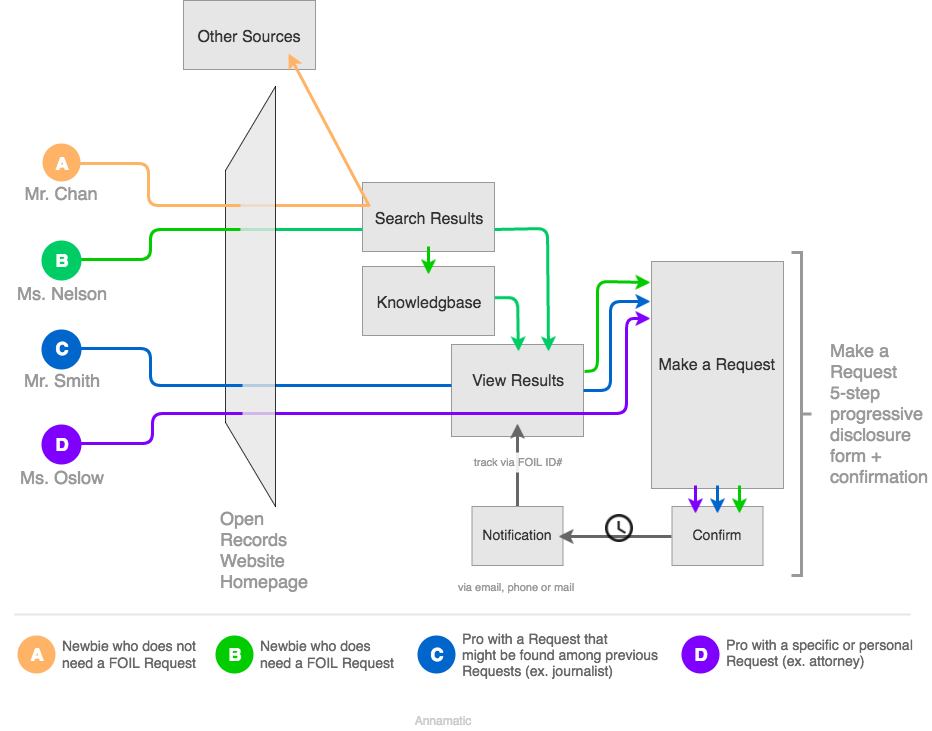

The diagram above was exported from draw.io. Its source (the exported page's mxGraphModel, read from the mxfile embedded in the PNG):
<mxGraphModel dx="1358" dy="814" grid="0" gridSize="10" guides="1" tooltips="1" connect="1" arrows="1" fold="1" page="1" pageScale="1" pageWidth="1024" pageHeight="768" background="#ffffff" math="0" shadow="0">
  <root>
    <mxCell id="0" />
    <mxCell id="1" parent="0" />
    <mxCell id="29" value="" style="group" parent="1" vertex="1" connectable="0">
      <mxGeometry x="412" y="209" width="132" height="69" as="geometry" />
    </mxCell>
    <mxCell id="7" value="" style="whiteSpace=wrap;html=1;rounded=0;strokeColor=#999999;strokeWidth=1;fillColor=#E6E6E6;fontSize=33;fontColor=#FF8000;align=left;" parent="29" vertex="1">
      <mxGeometry width="132" height="69" as="geometry" />
    </mxCell>
    <mxCell id="5" value="&lt;font style=&quot;font-size: 16px&quot; color=&quot;#333333&quot;&gt;Search Results&lt;/font&gt;" style="text;html=1;strokeColor=none;fillColor=none;align=center;verticalAlign=top;whiteSpace=wrap;rounded=0;fontSize=33;fontColor=#FF8000;spacing=0;" parent="29" vertex="1">
      <mxGeometry x="6" y="7" width="120" height="55" as="geometry" />
    </mxCell>
    <mxCell id="35" value="" style="group" parent="1" vertex="1" connectable="0">
      <mxGeometry x="501" y="371" width="132" height="92" as="geometry" />
    </mxCell>
    <mxCell id="36" value="" style="whiteSpace=wrap;html=1;rounded=0;strokeColor=#999999;strokeWidth=1;fillColor=#E6E6E6;fontSize=33;fontColor=#FF8000;align=left;" parent="35" vertex="1">
      <mxGeometry width="132" height="92" as="geometry" />
    </mxCell>
    <mxCell id="37" value="&lt;font style=&quot;font-size: 16px&quot; color=&quot;#333333&quot;&gt;View Results&lt;/font&gt;" style="text;html=1;strokeColor=none;fillColor=none;align=center;verticalAlign=top;whiteSpace=wrap;rounded=0;fontSize=33;fontColor=#FF8000;spacing=0;" parent="35" vertex="1">
      <mxGeometry x="6" y="7.333333333333332" width="120" height="73.33333333333333" as="geometry" />
    </mxCell>
    <mxCell id="70" value="" style="endArrow=none;html=1;fontSize=18;fontColor=#999999;strokeColor=#666666;strokeWidth=3;startArrow=classic;startFill=1;endFill=0;" parent="35" edge="1">
      <mxGeometry x="6" y="4" width="50" height="50" as="geometry">
        <mxPoint x="66" y="79" as="sourcePoint" />
        <mxPoint x="66" y="163" as="targetPoint" />
      </mxGeometry>
    </mxCell>
    <mxCell id="91" value="" style="line;strokeWidth=3;html=1;rounded=0;fillColor=#B3B3B3;fontSize=18;fontColor=#999999;align=left;strokeColor=#7F00FF;" parent="1" vertex="1">
      <mxGeometry x="289" y="435" width="351" height="10" as="geometry" />
    </mxCell>
    <mxCell id="90" value="" style="endArrow=classic;html=1;fontSize=18;fontColor=#999999;strokeColor=#7F00FF;strokeWidth=3;exitX=1;exitY=0.75;" parent="1" source="36" edge="1">
      <mxGeometry x="616" y="206" width="50" height="50" as="geometry">
        <mxPoint x="640" y="422" as="sourcePoint" />
        <mxPoint x="700" y="345" as="targetPoint" />
        <Array as="points">
          <mxPoint x="676" y="440" />
          <mxPoint x="676" y="345" />
        </Array>
      </mxGeometry>
    </mxCell>
    <mxCell id="64" value="" style="group" parent="1" vertex="1" connectable="0">
      <mxGeometry x="721.5" y="533" width="91" height="59" as="geometry" />
    </mxCell>
    <mxCell id="63" value="" style="group" parent="64" vertex="1" connectable="0">
      <mxGeometry width="91" height="59" as="geometry" />
    </mxCell>
    <mxCell id="56" value="" style="whiteSpace=wrap;html=1;rounded=0;strokeColor=#999999;strokeWidth=1;fillColor=#E6E6E6;fontSize=33;fontColor=#FF8000;align=left;" parent="63" vertex="1">
      <mxGeometry width="91" height="59" as="geometry" />
    </mxCell>
    <mxCell id="57" value="&lt;font color=&quot;#333333&quot; style=&quot;font-size: 14px&quot;&gt;Confirm&lt;/font&gt;" style="text;html=1;strokeColor=none;fillColor=none;align=center;verticalAlign=middle;whiteSpace=wrap;rounded=0;fontSize=33;fontColor=#FF8000;spacing=0;" parent="63" vertex="1">
      <mxGeometry x="15.5" y="6" width="60" height="33" as="geometry" />
    </mxCell>
    <mxCell id="48" value="" style="endArrow=classic;html=1;fontSize=18;fontColor=#999999;strokeColor=#0066CC;strokeWidth=3;entryX=-0.013;entryY=0.187;entryPerimeter=0;" parent="1" source="36" target="46" edge="1">
      <mxGeometry x="609" y="189" width="50" height="50" as="geometry">
        <mxPoint x="640" y="398" as="sourcePoint" />
        <mxPoint x="699" y="328" as="targetPoint" />
        <Array as="points">
          <mxPoint x="660" y="417" />
          <mxPoint x="660" y="328" />
        </Array>
      </mxGeometry>
    </mxCell>
    <mxCell id="33" value="" style="line;strokeWidth=3;html=1;rounded=0;fillColor=#B3B3B3;fontSize=18;fontColor=#999999;align=left;strokeColor=#0066CC;" parent="1" vertex="1">
      <mxGeometry x="289" y="407" width="212" height="10" as="geometry" />
    </mxCell>
    <mxCell id="25" value="" style="line;strokeWidth=3;html=1;rounded=0;fillColor=#B3B3B3;fontSize=18;fontColor=#999999;align=left;strokeColor=#FFB366;" parent="1" vertex="1">
      <mxGeometry x="289" y="227" width="130" height="10" as="geometry" />
    </mxCell>
    <mxCell id="27" value="" style="line;strokeWidth=3;html=1;rounded=0;fillColor=#B3B3B3;fontSize=18;fontColor=#999999;align=left;strokeColor=#00CC66;" parent="1" vertex="1">
      <mxGeometry x="290" y="251" width="122" height="10" as="geometry" />
    </mxCell>
    <mxCell id="2" value="" style="shape=trapezoid;whiteSpace=wrap;html=1;rounded=0;strokeColor=#000000;strokeWidth=1;fillColor=#E6E6E6;fontSize=33;fontColor=#FF8000;align=left;direction=north;opacity=80;" parent="1" vertex="1">
      <mxGeometry x="275" y="113" width="50" height="420" as="geometry" />
    </mxCell>
    <mxCell id="75" value="Open Records Website&lt;div&gt;Homepage&lt;/div&gt;" style="text;html=1;strokeColor=none;fillColor=none;align=left;verticalAlign=middle;whiteSpace=wrap;rounded=0;fontSize=18;fontColor=#999999;" parent="1" vertex="1">
      <mxGeometry x="268" y="536" width="90" height="80" as="geometry" />
    </mxCell>
    <mxCell id="87" value="" style="shape=curlyBracket;whiteSpace=wrap;html=1;rounded=0;strokeColor=#999999;strokeWidth=3;fillColor=none;fontSize=18;fontColor=#999999;align=center;direction=west;" parent="1" vertex="1">
      <mxGeometry x="841" y="279" width="20" height="323" as="geometry" />
    </mxCell>
    <mxCell id="88" value="Make a Request&lt;div&gt;5-step&lt;/div&gt;&lt;div&gt;progressive disclosure form&amp;nbsp;&lt;span&gt;+&lt;/span&gt;&lt;/div&gt;&lt;div&gt;confirmation&lt;/div&gt;" style="text;html=1;strokeColor=none;fillColor=none;align=left;verticalAlign=middle;whiteSpace=wrap;rounded=0;fontSize=18;fontColor=#999999;" parent="1" vertex="1">
      <mxGeometry x="878" y="429" width="40" height="20" as="geometry" />
    </mxCell>
    <mxCell id="65" value="" style="group" parent="1" vertex="1" connectable="0">
      <mxGeometry x="521.5" y="533" width="91" height="59" as="geometry" />
    </mxCell>
    <mxCell id="66" value="" style="group" parent="65" vertex="1" connectable="0">
      <mxGeometry width="91" height="59" as="geometry" />
    </mxCell>
    <mxCell id="67" value="" style="whiteSpace=wrap;html=1;rounded=0;strokeColor=#999999;strokeWidth=1;fillColor=#E6E6E6;fontSize=33;fontColor=#FF8000;align=left;" parent="66" vertex="1">
      <mxGeometry width="91" height="59" as="geometry" />
    </mxCell>
    <mxCell id="68" value="&lt;font color=&quot;#333333&quot; style=&quot;font-size: 14px&quot;&gt;Notification&lt;/font&gt;" style="text;html=1;strokeColor=none;fillColor=none;align=center;verticalAlign=middle;whiteSpace=wrap;rounded=0;fontSize=33;fontColor=#FF8000;spacing=0;" parent="66" vertex="1">
      <mxGeometry x="15.5" y="6" width="60" height="33" as="geometry" />
    </mxCell>
    <mxCell id="71" value="" style="endArrow=classic;html=1;fontSize=18;fontColor=#999999;strokeColor=#666666;strokeWidth=3;" parent="1" edge="1">
      <mxGeometry x="638" y="473" width="50" height="50" as="geometry">
        <mxPoint x="721" y="563" as="sourcePoint" />
        <mxPoint x="608" y="563" as="targetPoint" />
      </mxGeometry>
    </mxCell>
    <mxCell id="73" value="" style="shape=image;html=1;verticalAlign=top;verticalLabelPosition=bottom;labelBackgroundColor=#ffffff;imageAspect=0;aspect=fixed;image=https://cdn1.iconfinder.com/data/icons/material-device/20/access-time-128.png;rounded=0;strokeColor=#FF8000;strokeWidth=3;fillColor=#E6E6E6;fontSize=18;fontColor=#999999;align=center;" parent="1" vertex="1">
      <mxGeometry x="655" y="541" width="28" height="28" as="geometry" />
    </mxCell>
    <mxCell id="109" value="" style="edgeStyle=elbowEdgeStyle;elbow=horizontal;endArrow=none;html=1;strokeColor=#0066CC;strokeWidth=3;fontSize=18;fontColor=#999999;endFill=0;exitX=0.75;exitY=0;" parent="1" edge="1">
      <mxGeometry width="50" height="50" relative="1" as="geometry">
        <mxPoint x="121" y="375" as="sourcePoint" />
        <mxPoint x="292" y="412" as="targetPoint" />
        <Array as="points">
          <mxPoint x="200" y="406" />
        </Array>
      </mxGeometry>
    </mxCell>
    <mxCell id="101" value="" style="group" parent="1" vertex="1" connectable="0">
      <mxGeometry x="91" y="367" width="38" height="38" as="geometry" />
    </mxCell>
    <mxCell id="110" value="" style="edgeStyle=elbowEdgeStyle;elbow=horizontal;endArrow=none;html=1;strokeColor=#7F00FF;strokeWidth=3;fontSize=18;fontColor=#999999;endFill=0;" parent="1" edge="1">
      <mxGeometry x="108" y="417" width="50" height="50" as="geometry">
        <mxPoint x="112" y="470" as="sourcePoint" />
        <mxPoint x="292" y="440" as="targetPoint" />
      </mxGeometry>
    </mxCell>
    <mxCell id="104" value="" style="group" parent="1" vertex="1" connectable="0">
      <mxGeometry x="91" y="451" width="38" height="38" as="geometry" />
    </mxCell>
    <mxCell id="105" value="" style="ellipse;whiteSpace=wrap;html=1;rounded=0;strokeColor=none;strokeWidth=3;fillColor=#7F00FF;fontSize=18;fontColor=#999999;align=left;" parent="104" vertex="1">
      <mxGeometry width="40" height="40" as="geometry" />
    </mxCell>
    <mxCell id="106" value="&lt;font color=&quot;#ffffff&quot;&gt;&lt;b&gt;D&lt;/b&gt;&lt;/font&gt;" style="text;html=1;strokeColor=none;fillColor=none;align=center;verticalAlign=middle;whiteSpace=wrap;rounded=0;fontSize=18;fontColor=#999999;" parent="104" vertex="1">
      <mxGeometry y="9" width="40" height="20" as="geometry" />
    </mxCell>
    <mxCell id="117" value="" style="group" parent="1" vertex="1" connectable="0">
      <mxGeometry x="233" y="27" width="132" height="69" as="geometry" />
    </mxCell>
    <mxCell id="118" value="" style="whiteSpace=wrap;html=1;rounded=0;strokeColor=#999999;strokeWidth=1;fillColor=#E6E6E6;fontSize=33;fontColor=#FF8000;align=left;" parent="117" vertex="1">
      <mxGeometry width="132" height="69" as="geometry" />
    </mxCell>
    <mxCell id="119" value="&lt;font color=&quot;#333333&quot;&gt;&lt;span style=&quot;font-size: 16px&quot;&gt;Other Sources&lt;/span&gt;&lt;/font&gt;" style="text;html=1;strokeColor=none;fillColor=none;align=center;verticalAlign=top;whiteSpace=wrap;rounded=0;fontSize=33;fontColor=#FF8000;spacing=0;" parent="117" vertex="1">
      <mxGeometry x="6" y="7" width="120" height="55" as="geometry" />
    </mxCell>
    <mxCell id="122" value="&lt;font style=&quot;font-size: 11px&quot;&gt;via email, phone or mail&lt;/font&gt;" style="text;html=1;strokeColor=none;fillColor=none;align=center;verticalAlign=top;whiteSpace=wrap;rounded=0;fontSize=18;fontColor=#999999;" parent="1" vertex="1">
      <mxGeometry x="500" y="594" width="130" height="39" as="geometry" />
    </mxCell>
    <mxCell id="124" value="" style="whiteSpace=wrap;html=1;rounded=0;strokeColor=none;strokeWidth=3;fillColor=#FFFFFF;fontSize=18;fontColor=#999999;align=left;opacity=90;" parent="1" vertex="1">
      <mxGeometry x="515" y="479" width="120" height="20" as="geometry" />
    </mxCell>
    <mxCell id="123" value="&lt;font style=&quot;font-size: 11px&quot;&gt;track via FOIL ID#&lt;/font&gt;" style="text;html=1;strokeColor=none;fillColor=none;align=center;verticalAlign=top;whiteSpace=wrap;rounded=0;fontSize=18;fontColor=#999999;" parent="1" vertex="1">
      <mxGeometry x="514" y="469" width="106" height="39" as="geometry" />
    </mxCell>
    <mxCell id="140" value="" style="line;strokeWidth=2;html=1;rounded=0;fillColor=none;fontSize=14;fontColor=#999999;align=left;strokeColor=#E6E6E6;" parent="1" vertex="1">
      <mxGeometry x="64" y="636" width="896" height="10" as="geometry" />
    </mxCell>
    <mxCell id="141" value="" style="group" parent="1" vertex="1" connectable="0">
      <mxGeometry x="701" y="288" width="132" height="227" as="geometry" />
    </mxCell>
    <mxCell id="45" value="" style="whiteSpace=wrap;html=1;rounded=0;strokeColor=#999999;strokeWidth=1;fillColor=#E6E6E6;fontSize=33;fontColor=#FF8000;align=left;" parent="141" vertex="1">
      <mxGeometry width="132" height="227" as="geometry" />
    </mxCell>
    <mxCell id="46" value="&lt;font style=&quot;font-size: 16px&quot; color=&quot;#333333&quot;&gt;Make a Request&amp;nbsp;&lt;/font&gt;" style="text;html=1;strokeColor=none;fillColor=none;align=center;verticalAlign=middle;whiteSpace=wrap;rounded=0;fontSize=33;fontColor=#FF8000;spacing=0;" parent="141" vertex="1">
      <mxGeometry x="1" y="7" width="132" height="180" as="geometry" />
    </mxCell>
    <mxCell id="143" value="" style="endArrow=classic;html=1;fontSize=18;fontColor=#999999;strokeColor=#7F00FF;strokeWidth=3;startArrow=none;startFill=0;" parent="1" edge="1">
      <mxGeometry x="-35" y="50" width="50" height="50" as="geometry">
        <mxPoint x="745" y="512" as="sourcePoint" />
        <mxPoint x="745" y="540" as="targetPoint" />
      </mxGeometry>
    </mxCell>
    <mxCell id="151" value="" style="group" parent="1" vertex="1" connectable="0">
      <mxGeometry x="66" y="661" width="914" height="51" as="geometry" />
    </mxCell>
    <mxCell id="129" value="" style="group" parent="151" vertex="1" connectable="0">
      <mxGeometry width="194" height="40" as="geometry" />
    </mxCell>
    <mxCell id="125" value="" style="group" parent="129" vertex="1" connectable="0">
      <mxGeometry width="40" height="40" as="geometry" />
    </mxCell>
    <mxCell id="126" value="" style="ellipse;whiteSpace=wrap;html=1;rounded=0;strokeColor=none;strokeWidth=3;fillColor=#FFB366;fontSize=18;fontColor=#999999;align=left;" parent="125" vertex="1">
      <mxGeometry x="1" y="1" width="38" height="38" as="geometry" />
    </mxCell>
    <mxCell id="127" value="&lt;font color=&quot;#ffffff&quot;&gt;&lt;b&gt;A&lt;/b&gt;&lt;/font&gt;" style="text;html=1;strokeColor=none;fillColor=none;align=center;verticalAlign=middle;whiteSpace=wrap;rounded=0;fontSize=18;fontColor=#999999;" parent="125" vertex="1">
      <mxGeometry y="9" width="40" height="20" as="geometry" />
    </mxCell>
    <mxCell id="128" value="&lt;font style=&quot;font-size: 14px ; line-height: 130%&quot; color=&quot;#666666&quot;&gt;Newbie who does not&amp;nbsp;&lt;/font&gt;&lt;div&gt;&lt;font color=&quot;#666666&quot; style=&quot;font-size: 14px&quot;&gt;need a FOIL Request&lt;/font&gt;&lt;/div&gt;" style="text;html=1;resizable=0;points=[];autosize=1;align=left;verticalAlign=top;spacingTop=-4;fontSize=14;fontColor=#999999;" parent="129" vertex="1">
      <mxGeometry x="44" width="150" height="40" as="geometry" />
    </mxCell>
    <mxCell id="130" value="" style="group" parent="151" vertex="1" connectable="0">
      <mxGeometry x="198" width="194" height="40" as="geometry" />
    </mxCell>
    <mxCell id="131" value="" style="group" parent="130" vertex="1" connectable="0">
      <mxGeometry width="40" height="40" as="geometry" />
    </mxCell>
    <mxCell id="132" value="" style="ellipse;whiteSpace=wrap;html=1;rounded=0;strokeColor=none;strokeWidth=3;fillColor=#00CC00;fontSize=18;fontColor=#999999;align=left;" parent="131" vertex="1">
      <mxGeometry x="1" y="1" width="38" height="38" as="geometry" />
    </mxCell>
    <mxCell id="133" value="&lt;font color=&quot;#ffffff&quot;&gt;&lt;b&gt;B&lt;/b&gt;&lt;/font&gt;" style="text;html=1;strokeColor=none;fillColor=none;align=center;verticalAlign=middle;whiteSpace=wrap;rounded=0;fontSize=18;fontColor=#999999;" parent="131" vertex="1">
      <mxGeometry y="9" width="40" height="20" as="geometry" />
    </mxCell>
    <mxCell id="134" value="&lt;font style=&quot;font-size: 14px ; line-height: 130%&quot; color=&quot;#666666&quot;&gt;Newbie who does&amp;nbsp;&lt;/font&gt;&lt;div&gt;&lt;font color=&quot;#666666&quot; style=&quot;font-size: 14px&quot;&gt;need a FOIL Request&lt;/font&gt;&lt;/div&gt;" style="text;html=1;resizable=0;points=[];autosize=1;align=left;verticalAlign=top;spacingTop=-4;fontSize=14;fontColor=#999999;" parent="130" vertex="1">
      <mxGeometry x="44" width="150" height="40" as="geometry" />
    </mxCell>
    <mxCell id="135" value="" style="group" parent="151" vertex="1" connectable="0">
      <mxGeometry x="400" width="250" height="51" as="geometry" />
    </mxCell>
    <mxCell id="136" value="" style="group" parent="135" vertex="1" connectable="0">
      <mxGeometry width="40" height="40" as="geometry" />
    </mxCell>
    <mxCell id="137" value="" style="ellipse;whiteSpace=wrap;html=1;rounded=0;strokeColor=none;strokeWidth=3;fillColor=#0066CC;fontSize=18;fontColor=#999999;align=left;" parent="136" vertex="1">
      <mxGeometry x="1" y="1" width="38" height="38" as="geometry" />
    </mxCell>
    <mxCell id="138" value="&lt;font color=&quot;#ffffff&quot;&gt;&lt;b&gt;C&lt;/b&gt;&lt;/font&gt;" style="text;html=1;strokeColor=none;fillColor=none;align=center;verticalAlign=middle;whiteSpace=wrap;rounded=0;fontSize=18;fontColor=#999999;" parent="136" vertex="1">
      <mxGeometry y="9" width="40" height="20" as="geometry" />
    </mxCell>
    <mxCell id="139" value="&lt;font color=&quot;#666666&quot;&gt;Pro with a Request that&lt;/font&gt;&lt;div&gt;&lt;font color=&quot;#666666&quot;&gt;might be found among previous&lt;/font&gt;&lt;/div&gt;&lt;div&gt;&lt;font color=&quot;#666666&quot;&gt;Requests (ex. journalist)&lt;/font&gt;&lt;/div&gt;" style="text;html=1;resizable=0;points=[];autosize=1;align=left;verticalAlign=top;spacingTop=-4;fontSize=14;fontColor=#999999;" parent="135" vertex="1">
      <mxGeometry x="44" y="-6" width="206" height="51" as="geometry" />
    </mxCell>
    <mxCell id="146" value="" style="group" parent="151" vertex="1" connectable="0">
      <mxGeometry x="664" width="250" height="51" as="geometry" />
    </mxCell>
    <mxCell id="147" value="" style="group" parent="146" vertex="1" connectable="0">
      <mxGeometry width="40" height="40" as="geometry" />
    </mxCell>
    <mxCell id="148" value="" style="ellipse;whiteSpace=wrap;html=1;rounded=0;strokeColor=none;strokeWidth=3;fillColor=#7F00FF;fontSize=18;fontColor=#999999;align=left;" parent="147" vertex="1">
      <mxGeometry x="1" y="1" width="38" height="38" as="geometry" />
    </mxCell>
    <mxCell id="149" value="&lt;font color=&quot;#ffffff&quot;&gt;&lt;b&gt;D&lt;/b&gt;&lt;/font&gt;" style="text;html=1;strokeColor=none;fillColor=none;align=center;verticalAlign=middle;whiteSpace=wrap;rounded=0;fontSize=18;fontColor=#999999;" parent="147" vertex="1">
      <mxGeometry y="9" width="40" height="20" as="geometry" />
    </mxCell>
    <mxCell id="150" value="&lt;font color=&quot;#666666&quot;&gt;Pro with a specific or personal&lt;/font&gt;&lt;div&gt;&lt;font color=&quot;#666666&quot;&gt;Request &lt;/font&gt;&lt;span style=&quot;color: rgb(102 , 102 , 102)&quot;&gt;(ex. attorney)&lt;/span&gt;&lt;/div&gt;" style="text;html=1;resizable=0;points=[];autosize=1;align=left;verticalAlign=top;spacingTop=-4;fontSize=14;fontColor=#999999;" parent="146" vertex="1">
      <mxGeometry x="44" width="197" height="34" as="geometry" />
    </mxCell>
    <mxCell id="152" value="" style="edgeStyle=elbowEdgeStyle;elbow=horizontal;endArrow=none;html=1;strokeColor=#FFB366;strokeWidth=3;fontSize=18;fontColor=#999999;endFill=0;exitX=0.75;exitY=0;" parent="1" edge="1">
      <mxGeometry x="118" y="206" width="50" height="50" as="geometry">
        <mxPoint x="121" y="190" as="sourcePoint" />
        <mxPoint x="290" y="232" as="targetPoint" />
        <Array as="points">
          <mxPoint x="198" y="226" />
        </Array>
      </mxGeometry>
    </mxCell>
    <mxCell id="153" value="" style="edgeStyle=elbowEdgeStyle;elbow=horizontal;endArrow=none;html=1;strokeColor=#00CC00;strokeWidth=3;fontSize=18;fontColor=#999999;endFill=0;" parent="1" edge="1">
      <mxGeometry x="106" y="233" width="50" height="50" as="geometry">
        <mxPoint x="110" y="286" as="sourcePoint" />
        <mxPoint x="290" y="256" as="targetPoint" />
      </mxGeometry>
    </mxCell>
    <mxCell id="39" value="" style="endArrow=classic;html=1;fontSize=18;fontColor=#999999;strokeColor=#00CC66;strokeWidth=3;startArrow=none;startFill=0;entryX=0.5;entryY=0;" parent="1" target="37" edge="1">
      <mxGeometry x="543" y="208" width="50" height="50" as="geometry">
        <mxPoint x="532" y="324" as="sourcePoint" />
        <mxPoint x="564.3333333333333" y="378.33333333333337" as="targetPoint" />
        <Array as="points">
          <mxPoint x="567" y="324" />
        </Array>
      </mxGeometry>
    </mxCell>
    <mxCell id="154" value="" style="endArrow=classic;html=1;fontSize=18;fontColor=#999999;strokeColor=#00CC66;strokeWidth=3;startArrow=none;startFill=0;entryX=0.75;entryY=0;exitX=0.997;exitY=0.667;exitPerimeter=0;" parent="1" source="7" target="37" edge="1">
      <mxGeometry x="592" y="208" width="50" height="50" as="geometry">
        <mxPoint x="581" y="324" as="sourcePoint" />
        <mxPoint x="613.3333333333333" y="378.33333333333337" as="targetPoint" />
        <Array as="points">
          <mxPoint x="597" y="255" />
        </Array>
      </mxGeometry>
    </mxCell>
    <mxCell id="30" value="" style="group" parent="1" vertex="1" connectable="0">
      <mxGeometry x="412" y="293" width="132" height="69" as="geometry" />
    </mxCell>
    <mxCell id="31" value="" style="whiteSpace=wrap;html=1;rounded=0;strokeColor=#999999;strokeWidth=1;fillColor=#E6E6E6;fontSize=33;fontColor=#FF8000;align=left;" parent="30" vertex="1">
      <mxGeometry width="132" height="69" as="geometry" />
    </mxCell>
    <mxCell id="32" value="&lt;font style=&quot;font-size: 16px&quot; color=&quot;#333333&quot;&gt;Knowledgbase&lt;/font&gt;" style="text;html=1;strokeColor=none;fillColor=none;align=center;verticalAlign=top;whiteSpace=wrap;rounded=0;fontSize=33;fontColor=#FF8000;spacing=0;" parent="30" vertex="1">
      <mxGeometry x="6" y="7" width="120" height="55" as="geometry" />
    </mxCell>
    <mxCell id="156" value="" style="endArrow=classic;html=1;fontSize=18;fontColor=#999999;strokeColor=#00CC00;strokeWidth=3;startArrow=none;startFill=0;" parent="1" edge="1">
      <mxGeometry x="418" y="127" width="50" height="50" as="geometry">
        <mxPoint x="478" y="273" as="sourcePoint" />
        <mxPoint x="478" y="301" as="targetPoint" />
      </mxGeometry>
    </mxCell>
    <mxCell id="157" value="" style="endArrow=classic;html=1;strokeColor=#FFB366;strokeWidth=3;fontSize=14;fontColor=#999999;entryX=0.817;entryY=0.836;entryPerimeter=0;exitX=1;exitY=0.5;exitPerimeter=0;" parent="1" target="119" edge="1">
      <mxGeometry width="50" height="50" relative="1" as="geometry">
        <mxPoint x="419" y="233" as="sourcePoint" />
        <mxPoint x="351" y="93.33333333333334" as="targetPoint" />
      </mxGeometry>
    </mxCell>
    <mxCell id="95" value="" style="group" parent="1" vertex="1" connectable="0">
      <mxGeometry x="91" y="267" width="38" height="38" as="geometry" />
    </mxCell>
    <mxCell id="89" value="" style="ellipse;whiteSpace=wrap;html=1;rounded=0;strokeColor=none;strokeWidth=3;fillColor=#00CC66;fontSize=18;fontColor=#999999;align=left;" parent="95" vertex="1">
      <mxGeometry width="40" height="40" as="geometry" />
    </mxCell>
    <mxCell id="94" value="&lt;font color=&quot;#ffffff&quot;&gt;&lt;b&gt;B&lt;/b&gt;&lt;/font&gt;" style="text;html=1;strokeColor=none;fillColor=none;align=center;verticalAlign=middle;whiteSpace=wrap;rounded=0;fontSize=18;fontColor=#999999;" parent="95" vertex="1">
      <mxGeometry y="9" width="40" height="20" as="geometry" />
    </mxCell>
    <mxCell id="61" value="" style="endArrow=classic;html=1;fontSize=18;fontColor=#999999;strokeColor=#0066CC;strokeWidth=3;startArrow=none;startFill=0;" parent="1" edge="1">
      <mxGeometry x="-13" y="50" width="50" height="50" as="geometry">
        <mxPoint x="767" y="512" as="sourcePoint" />
        <mxPoint x="767" y="540" as="targetPoint" />
      </mxGeometry>
    </mxCell>
    <mxCell id="82" value="" style="endArrow=classic;html=1;fontSize=18;fontColor=#999999;strokeColor=#00CC00;strokeWidth=3;startArrow=none;startFill=0;" parent="1" edge="1">
      <mxGeometry x="9" y="50" width="50" height="50" as="geometry">
        <mxPoint x="789" y="512" as="sourcePoint" />
        <mxPoint x="789" y="540" as="targetPoint" />
      </mxGeometry>
    </mxCell>
    <mxCell id="158" value="" style="endArrow=classic;html=1;fontSize=18;fontColor=#999999;strokeColor=#00CC00;strokeWidth=3;exitX=1;exitY=0.283;exitPerimeter=0;" parent="1" source="36" edge="1">
      <mxGeometry x="596" y="169" width="50" height="50" as="geometry">
        <mxPoint x="634" y="397" as="sourcePoint" />
        <mxPoint x="700" y="309" as="targetPoint" />
        <Array as="points">
          <mxPoint x="647" y="397" />
          <mxPoint x="647" y="308" />
        </Array>
      </mxGeometry>
    </mxCell>
    <mxCell id="159" value="Mr. Chan" style="text;html=1;strokeColor=none;fillColor=none;align=center;verticalAlign=middle;whiteSpace=wrap;rounded=0;fontSize=18;fontColor=#999999;" vertex="1" parent="1">
      <mxGeometry x="50" y="209" width="122" height="20" as="geometry" />
    </mxCell>
    <mxCell id="160" value="" style="group" vertex="1" connectable="0" parent="1">
      <mxGeometry x="91" y="170" width="40" height="40" as="geometry" />
    </mxCell>
    <mxCell id="161" value="" style="ellipse;whiteSpace=wrap;html=1;rounded=0;strokeColor=none;strokeWidth=3;fillColor=#FFB366;fontSize=18;fontColor=#999999;align=left;" vertex="1" parent="160">
      <mxGeometry x="1" width="38" height="38" as="geometry" />
    </mxCell>
    <mxCell id="162" value="&lt;font color=&quot;#ffffff&quot;&gt;&lt;b&gt;A&lt;/b&gt;&lt;/font&gt;" style="text;html=1;strokeColor=none;fillColor=none;align=center;verticalAlign=middle;whiteSpace=wrap;rounded=0;fontSize=18;fontColor=#999999;" vertex="1" parent="160">
      <mxGeometry y="9" width="40" height="20" as="geometry" />
    </mxCell>
    <mxCell id="164" value="" style="ellipse;whiteSpace=wrap;html=1;rounded=0;strokeColor=none;strokeWidth=3;fillColor=#0066CC;fontSize=18;fontColor=#999999;align=left;" vertex="1" parent="1">
      <mxGeometry x="91" y="356" width="40" height="40" as="geometry" />
    </mxCell>
    <mxCell id="165" value="&lt;font color=&quot;#ffffff&quot;&gt;&lt;b&gt;C&lt;/b&gt;&lt;/font&gt;" style="text;html=1;strokeColor=none;fillColor=none;align=center;verticalAlign=middle;whiteSpace=wrap;rounded=0;fontSize=18;fontColor=#999999;" vertex="1" parent="1">
      <mxGeometry x="91" y="364" width="40" height="20" as="geometry" />
    </mxCell>
    <mxCell id="166" value="Ms. Nelson" style="text;html=1;strokeColor=none;fillColor=none;align=center;verticalAlign=middle;whiteSpace=wrap;rounded=0;fontSize=18;fontColor=#999999;" vertex="1" parent="1">
      <mxGeometry x="50" y="309" width="122" height="20" as="geometry" />
    </mxCell>
    <mxCell id="167" value="Mr. Smith" style="text;html=1;strokeColor=none;fillColor=none;align=center;verticalAlign=middle;whiteSpace=wrap;rounded=0;fontSize=18;fontColor=#999999;" vertex="1" parent="1">
      <mxGeometry x="50" y="396" width="122" height="20" as="geometry" />
    </mxCell>
    <mxCell id="168" value="Ms. Oslow" style="text;html=1;strokeColor=none;fillColor=none;align=center;verticalAlign=middle;whiteSpace=wrap;rounded=0;fontSize=18;fontColor=#999999;" vertex="1" parent="1">
      <mxGeometry x="50" y="493" width="122" height="20" as="geometry" />
    </mxCell>
    <mxCell id="169" value="Annamatic" style="text;html=1;strokeColor=none;fillColor=none;align=center;verticalAlign=middle;whiteSpace=wrap;rounded=0;fontSize=12;fontColor=#CCCCCC;" vertex="1" parent="1">
      <mxGeometry x="472" y="737" width="40" height="20" as="geometry" />
    </mxCell>
  </root>
</mxGraphModel>